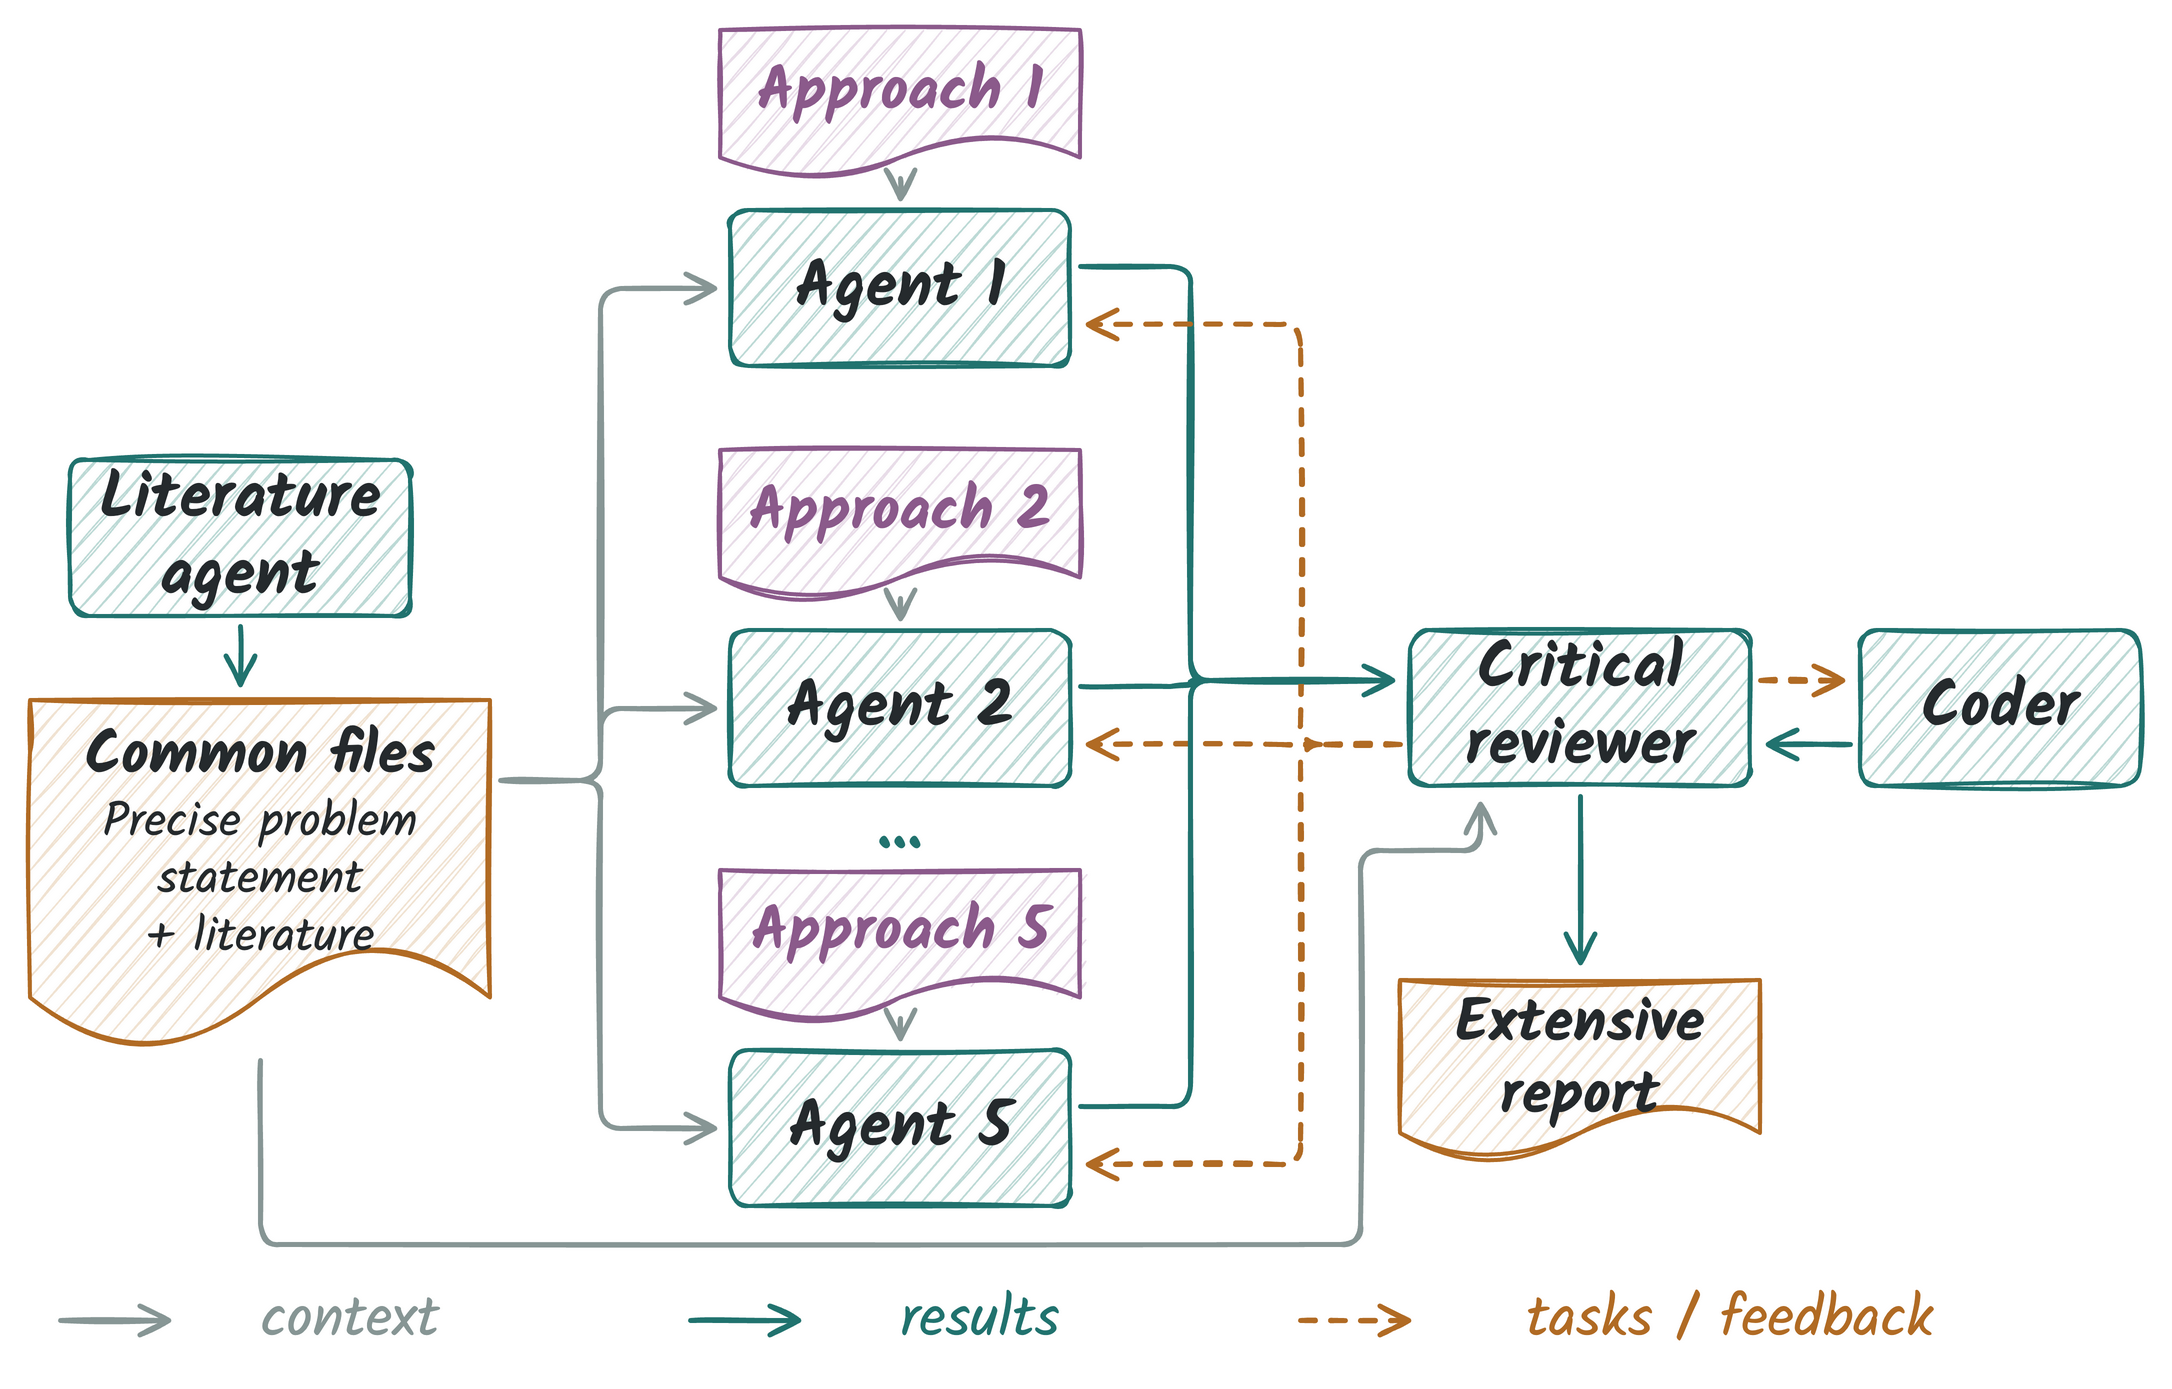

The diagram above was exported from draw.io. Its source (the exported page's mxGraphModel, read from the mxfile embedded in the PNG):
<mxGraphModel dx="1020" dy="665" grid="0" page="0" pageWidth="1020" pageHeight="665" background="#FFFFFF">
  <root>
    <mxCell id="0" />
    <mxCell id="1" parent="0" />
    <mxCell id="2" value="Literature&#10;agent" style="rounded=1;arcSize=12;whiteSpace=wrap;html=0;sketch=1;comic=0;jiggle=1.2;strokeWidth=2;fillStyle=hachure;hachureGap=7;fillWeight=0.8;fillColor=#BDDAD6;strokeColor=#21736F;fontColor=#252A2D;fontFamily=Kalam;fontSize=32;fontStyle=1;" vertex="1" parent="1">
      <mxGeometry x="5" y="210" width="170" height="78" as="geometry" />
    </mxCell>
    <mxCell id="3" value="" style="shape=document;whiteSpace=wrap;html=0;sketch=1;comic=0;jiggle=1.2;strokeWidth=2;fillStyle=hachure;hachureGap=7;fillWeight=0.8;fillColor=#F1E3D2;strokeColor=#B16B24;fontColor=#252A2D;fontFamily=Kalam;fontSize=30;fontStyle=1;spacingBottom=10;" vertex="1" parent="1">
      <mxGeometry x="-15" y="330" width="230" height="175" as="geometry" />
    </mxCell>
    <mxCell id="4" value="Common files" style="text;html=0;whiteSpace=wrap;align=center;verticalAlign=middle;fontFamily=Kalam;fontSize=30;fontStyle=1;fontColor=#252A2D;strokeColor=none;fillColor=none;" vertex="1" parent="1">
      <mxGeometry x="-7" y="338" width="214" height="39" as="geometry" />
    </mxCell>
    <mxCell id="5" value="Precise problem&#10;statement&#10;+ literature" style="text;html=0;whiteSpace=wrap;align=center;verticalAlign=middle;fontFamily=Kalam;fontSize=24;fontStyle=0;fontColor=#252A2D;strokeColor=none;fillColor=none;" vertex="1" parent="1">
      <mxGeometry x="-7" y="379" width="214" height="82" as="geometry" />
    </mxCell>
    <mxCell id="6" value="" edge="1" parent="1" style="edgeStyle=none;rounded=1;curved=0;html=0;sketch=1;comic=0;jiggle=0.6;strokeColor=#21736F;strokeWidth=2.5;endArrow=open;endSize=12;endFill=0;dashed=0;">
      <mxGeometry relative="1" as="geometry">
        <mxPoint x="90" y="293" as="sourcePoint" />
        <mxPoint x="90" y="325" as="targetPoint" />
      </mxGeometry>
    </mxCell>
    <mxCell id="7" value="" style="shape=document;whiteSpace=wrap;html=0;sketch=1;comic=0;jiggle=1.2;strokeWidth=2;fillStyle=hachure;hachureGap=7;fillWeight=0.8;fillColor=#E9DDE9;strokeColor=#8B5A8B;fontColor=#252A2D;fontFamily=Kalam;fontSize=30;fontStyle=1;spacingBottom=10;" vertex="1" parent="1">
      <mxGeometry x="330" y="-5" width="180" height="75" as="geometry" />
    </mxCell>
    <mxCell id="8" value="Approach 1" style="text;html=0;whiteSpace=wrap;align=center;verticalAlign=middle;fontFamily=Kalam;fontSize=30;fontStyle=1;fontColor=#8B5A8B;strokeColor=none;fillColor=none;" vertex="1" parent="1">
      <mxGeometry x="332" y="3" width="176" height="46" as="geometry" />
    </mxCell>
    <mxCell id="9" value="" edge="1" parent="1" style="edgeStyle=none;rounded=1;curved=0;html=0;sketch=1;comic=0;jiggle=0.6;strokeColor=#879695;strokeWidth=2.5;endArrow=open;endSize=12;endFill=0;dashed=0;">
      <mxGeometry relative="1" as="geometry">
        <mxPoint x="420" y="69" as="sourcePoint" />
        <mxPoint x="420" y="82" as="targetPoint" />
      </mxGeometry>
    </mxCell>
    <mxCell id="10" value="Agent 1" style="rounded=1;arcSize=12;whiteSpace=wrap;html=0;sketch=1;comic=0;jiggle=1.2;strokeWidth=2;fillStyle=hachure;hachureGap=7;fillWeight=0.8;fillColor=#BDDAD6;strokeColor=#21736F;fontColor=#252A2D;fontFamily=Kalam;fontSize=32;fontStyle=1;" vertex="1" parent="1">
      <mxGeometry x="335" y="85" width="170" height="78" as="geometry" />
    </mxCell>
    <mxCell id="11" value="" edge="1" parent="1" style="edgeStyle=none;rounded=1;curved=0;html=0;sketch=1;comic=0;jiggle=0.6;strokeColor=#879695;strokeWidth=2.5;endArrow=open;endSize=12;endFill=0;dashed=0;">
      <mxGeometry relative="1" as="geometry">
        <mxPoint x="220" y="370" as="sourcePoint" />
        <mxPoint x="330" y="124" as="targetPoint" />
        <Array as="points">
          <mxPoint x="270" y="370" />
          <mxPoint x="270" y="124" />
        </Array>
      </mxGeometry>
    </mxCell>
    <mxCell id="12" value="" edge="1" parent="1" style="edgeStyle=none;rounded=1;curved=0;html=0;sketch=1;comic=0;jiggle=0.6;strokeColor=#21736F;strokeWidth=2.5;endArrow=open;endSize=12;endFill=0;dashed=0;">
      <mxGeometry relative="1" as="geometry">
        <mxPoint x="510" y="113" as="sourcePoint" />
        <mxPoint x="669" y="320" as="targetPoint" />
        <Array as="points">
          <mxPoint x="565" y="113" />
          <mxPoint x="565" y="320" />
        </Array>
      </mxGeometry>
    </mxCell>
    <mxCell id="13" value="" edge="1" parent="1" style="edgeStyle=none;rounded=1;curved=0;html=0;sketch=1;comic=0;jiggle=0.6;strokeColor=#B16B24;strokeWidth=2.5;endArrow=open;endSize=12;endFill=0;dashed=1;">
      <mxGeometry relative="1" as="geometry">
        <mxPoint x="670" y="352" as="sourcePoint" />
        <mxPoint x="511" y="142" as="targetPoint" />
        <Array as="points">
          <mxPoint x="620" y="352" />
          <mxPoint x="620" y="142" />
        </Array>
      </mxGeometry>
    </mxCell>
    <mxCell id="14" value="" style="shape=document;whiteSpace=wrap;html=0;sketch=1;comic=0;jiggle=1.2;strokeWidth=2;fillStyle=hachure;hachureGap=7;fillWeight=0.8;fillColor=#E9DDE9;strokeColor=#8B5A8B;fontColor=#252A2D;fontFamily=Kalam;fontSize=30;fontStyle=1;spacingBottom=10;" vertex="1" parent="1">
      <mxGeometry x="330" y="205" width="180" height="75" as="geometry" />
    </mxCell>
    <mxCell id="15" value="Approach 2" style="text;html=0;whiteSpace=wrap;align=center;verticalAlign=middle;fontFamily=Kalam;fontSize=30;fontStyle=1;fontColor=#8B5A8B;strokeColor=none;fillColor=none;" vertex="1" parent="1">
      <mxGeometry x="332" y="213" width="176" height="46" as="geometry" />
    </mxCell>
    <mxCell id="16" value="" edge="1" parent="1" style="edgeStyle=none;rounded=1;curved=0;html=0;sketch=1;comic=0;jiggle=0.6;strokeColor=#879695;strokeWidth=2.5;endArrow=open;endSize=12;endFill=0;dashed=0;">
      <mxGeometry relative="1" as="geometry">
        <mxPoint x="420" y="279" as="sourcePoint" />
        <mxPoint x="420" y="292" as="targetPoint" />
      </mxGeometry>
    </mxCell>
    <mxCell id="17" value="Agent 2" style="rounded=1;arcSize=12;whiteSpace=wrap;html=0;sketch=1;comic=0;jiggle=1.2;strokeWidth=2;fillStyle=hachure;hachureGap=7;fillWeight=0.8;fillColor=#BDDAD6;strokeColor=#21736F;fontColor=#252A2D;fontFamily=Kalam;fontSize=32;fontStyle=1;" vertex="1" parent="1">
      <mxGeometry x="335" y="295" width="170" height="78" as="geometry" />
    </mxCell>
    <mxCell id="18" value="" edge="1" parent="1" style="edgeStyle=none;rounded=1;curved=0;html=0;sketch=1;comic=0;jiggle=0.6;strokeColor=#879695;strokeWidth=2.5;endArrow=open;endSize=12;endFill=0;dashed=0;">
      <mxGeometry relative="1" as="geometry">
        <mxPoint x="220" y="370" as="sourcePoint" />
        <mxPoint x="330" y="334" as="targetPoint" />
        <Array as="points">
          <mxPoint x="270" y="370" />
          <mxPoint x="270" y="334" />
        </Array>
      </mxGeometry>
    </mxCell>
    <mxCell id="19" value="" edge="1" parent="1" style="edgeStyle=none;rounded=1;curved=0;html=0;sketch=1;comic=0;jiggle=0.6;strokeColor=#21736F;strokeWidth=2.5;endArrow=open;endSize=12;endFill=0;dashed=0;">
      <mxGeometry relative="1" as="geometry">
        <mxPoint x="510" y="323" as="sourcePoint" />
        <mxPoint x="669" y="320" as="targetPoint" />
        <Array as="points">
          <mxPoint x="565" y="323" />
          <mxPoint x="565" y="320" />
        </Array>
      </mxGeometry>
    </mxCell>
    <mxCell id="20" value="" edge="1" parent="1" style="edgeStyle=none;rounded=1;curved=0;html=0;sketch=1;comic=0;jiggle=0.6;strokeColor=#B16B24;strokeWidth=2.5;endArrow=open;endSize=12;endFill=0;dashed=1;">
      <mxGeometry relative="1" as="geometry">
        <mxPoint x="670" y="352" as="sourcePoint" />
        <mxPoint x="511" y="352" as="targetPoint" />
        <Array as="points">
          <mxPoint x="620" y="352" />
          <mxPoint x="620" y="352" />
        </Array>
      </mxGeometry>
    </mxCell>
    <mxCell id="21" value="" style="shape=document;whiteSpace=wrap;html=0;sketch=1;comic=0;jiggle=1.2;strokeWidth=2;fillStyle=hachure;hachureGap=7;fillWeight=0.8;fillColor=#E9DDE9;strokeColor=#8B5A8B;fontColor=#252A2D;fontFamily=Kalam;fontSize=30;fontStyle=1;spacingBottom=10;" vertex="1" parent="1">
      <mxGeometry x="330" y="415" width="180" height="75" as="geometry" />
    </mxCell>
    <mxCell id="22" value="Approach 5" style="text;html=0;whiteSpace=wrap;align=center;verticalAlign=middle;fontFamily=Kalam;fontSize=30;fontStyle=1;fontColor=#8B5A8B;strokeColor=none;fillColor=none;" vertex="1" parent="1">
      <mxGeometry x="332" y="423" width="176" height="46" as="geometry" />
    </mxCell>
    <mxCell id="23" value="" edge="1" parent="1" style="edgeStyle=none;rounded=1;curved=0;html=0;sketch=1;comic=0;jiggle=0.6;strokeColor=#879695;strokeWidth=2.5;endArrow=open;endSize=12;endFill=0;dashed=0;">
      <mxGeometry relative="1" as="geometry">
        <mxPoint x="420" y="489" as="sourcePoint" />
        <mxPoint x="420" y="502" as="targetPoint" />
      </mxGeometry>
    </mxCell>
    <mxCell id="24" value="Agent 5" style="rounded=1;arcSize=12;whiteSpace=wrap;html=0;sketch=1;comic=0;jiggle=1.2;strokeWidth=2;fillStyle=hachure;hachureGap=7;fillWeight=0.8;fillColor=#BDDAD6;strokeColor=#21736F;fontColor=#252A2D;fontFamily=Kalam;fontSize=32;fontStyle=1;" vertex="1" parent="1">
      <mxGeometry x="335" y="505" width="170" height="78" as="geometry" />
    </mxCell>
    <mxCell id="25" value="" edge="1" parent="1" style="edgeStyle=none;rounded=1;curved=0;html=0;sketch=1;comic=0;jiggle=0.6;strokeColor=#879695;strokeWidth=2.5;endArrow=open;endSize=12;endFill=0;dashed=0;">
      <mxGeometry relative="1" as="geometry">
        <mxPoint x="220" y="370" as="sourcePoint" />
        <mxPoint x="330" y="544" as="targetPoint" />
        <Array as="points">
          <mxPoint x="270" y="370" />
          <mxPoint x="270" y="544" />
        </Array>
      </mxGeometry>
    </mxCell>
    <mxCell id="26" value="" edge="1" parent="1" style="edgeStyle=none;rounded=1;curved=0;html=0;sketch=1;comic=0;jiggle=0.6;strokeColor=#21736F;strokeWidth=2.5;endArrow=open;endSize=12;endFill=0;dashed=0;">
      <mxGeometry relative="1" as="geometry">
        <mxPoint x="510" y="533" as="sourcePoint" />
        <mxPoint x="669" y="320" as="targetPoint" />
        <Array as="points">
          <mxPoint x="565" y="533" />
          <mxPoint x="565" y="320" />
        </Array>
      </mxGeometry>
    </mxCell>
    <mxCell id="27" value="" edge="1" parent="1" style="edgeStyle=none;rounded=1;curved=0;html=0;sketch=1;comic=0;jiggle=0.6;strokeColor=#B16B24;strokeWidth=2.5;endArrow=open;endSize=12;endFill=0;dashed=1;">
      <mxGeometry relative="1" as="geometry">
        <mxPoint x="670" y="352" as="sourcePoint" />
        <mxPoint x="511" y="562" as="targetPoint" />
        <Array as="points">
          <mxPoint x="620" y="352" />
          <mxPoint x="620" y="562" />
        </Array>
      </mxGeometry>
    </mxCell>
    <mxCell id="28" value="..." style="text;html=0;whiteSpace=wrap;align=center;verticalAlign=middle;fontFamily=Kalam;fontSize=32;fontStyle=1;fontColor=#21736F;strokeColor=none;fillColor=none;" vertex="1" parent="1">
      <mxGeometry x="390" y="381" width="60" height="28" as="geometry" />
    </mxCell>
    <mxCell id="29" value="Critical&#10;reviewer" style="rounded=1;arcSize=12;whiteSpace=wrap;html=0;sketch=1;comic=0;jiggle=1.2;strokeWidth=2;fillStyle=hachure;hachureGap=7;fillWeight=0.8;fillColor=#BDDAD6;strokeColor=#21736F;fontColor=#252A2D;fontFamily=Kalam;fontSize=32;fontStyle=1;" vertex="1" parent="1">
      <mxGeometry x="675" y="295" width="170" height="78" as="geometry" />
    </mxCell>
    <mxCell id="30" value="" edge="1" parent="1" style="edgeStyle=none;rounded=1;curved=0;html=0;sketch=1;comic=0;jiggle=0.6;strokeColor=#879695;strokeWidth=2.5;endArrow=open;endSize=12;endFill=0;dashed=0;">
      <mxGeometry relative="1" as="geometry">
        <mxPoint x="100" y="510" as="sourcePoint" />
        <mxPoint x="710" y="379" as="targetPoint" />
        <Array as="points">
          <mxPoint x="100" y="602" />
          <mxPoint x="650" y="602" />
          <mxPoint x="650" y="405" />
          <mxPoint x="710" y="405" />
        </Array>
      </mxGeometry>
    </mxCell>
    <mxCell id="31" value="Extensive&#10;report" style="shape=document;whiteSpace=wrap;html=0;sketch=1;comic=0;jiggle=1.2;strokeWidth=2;fillStyle=hachure;hachureGap=7;fillWeight=0.8;fillColor=#F1E3D2;strokeColor=#B16B24;fontColor=#252A2D;fontFamily=Kalam;fontSize=30;fontStyle=1;spacingBottom=10;" vertex="1" parent="1">
      <mxGeometry x="670" y="470" width="180" height="90" as="geometry" />
    </mxCell>
    <mxCell id="32" value="" edge="1" parent="1" style="edgeStyle=none;rounded=1;curved=0;html=0;sketch=1;comic=0;jiggle=0.6;strokeColor=#21736F;strokeWidth=2.5;endArrow=open;endSize=12;endFill=0;dashed=0;">
      <mxGeometry relative="1" as="geometry">
        <mxPoint x="760" y="378" as="sourcePoint" />
        <mxPoint x="760" y="464" as="targetPoint" />
      </mxGeometry>
    </mxCell>
    <mxCell id="33" value="Coder" style="rounded=1;arcSize=12;whiteSpace=wrap;html=0;sketch=1;comic=0;jiggle=1.2;strokeWidth=2;fillStyle=hachure;hachureGap=7;fillWeight=0.8;fillColor=#BDDAD6;strokeColor=#21736F;fontColor=#252A2D;fontFamily=Kalam;fontSize=32;fontStyle=1;" vertex="1" parent="1">
      <mxGeometry x="900" y="295" width="140" height="78" as="geometry" />
    </mxCell>
    <mxCell id="34" value="" edge="1" parent="1" style="edgeStyle=none;rounded=1;curved=0;html=0;sketch=1;comic=0;jiggle=0.6;strokeColor=#B16B24;strokeWidth=2.5;endArrow=open;endSize=12;endFill=0;dashed=1;">
      <mxGeometry relative="1" as="geometry">
        <mxPoint x="850" y="320" as="sourcePoint" />
        <mxPoint x="894" y="320" as="targetPoint" />
      </mxGeometry>
    </mxCell>
    <mxCell id="35" value="" edge="1" parent="1" style="edgeStyle=none;rounded=1;curved=0;html=0;sketch=1;comic=0;jiggle=0.6;strokeColor=#21736F;strokeWidth=2.5;endArrow=open;endSize=12;endFill=0;dashed=0;">
      <mxGeometry relative="1" as="geometry">
        <mxPoint x="895" y="352" as="sourcePoint" />
        <mxPoint x="851" y="352" as="targetPoint" />
      </mxGeometry>
    </mxCell>
    <mxCell id="36" value="" edge="1" parent="1" style="edgeStyle=none;rounded=1;curved=0;html=0;sketch=1;comic=0;jiggle=0.6;strokeColor=#879695;strokeWidth=2.5;endArrow=open;endSize=12;endFill=0;dashed=0;">
      <mxGeometry relative="1" as="geometry">
        <mxPoint x="0" y="640" as="sourcePoint" />
        <mxPoint x="57" y="640" as="targetPoint" />
      </mxGeometry>
    </mxCell>
    <mxCell id="37" value="context" style="text;html=0;whiteSpace=wrap;align=center;verticalAlign=middle;fontFamily=Kalam;fontSize=29;fontStyle=0;fontColor=#879695;strokeColor=none;fillColor=none;" vertex="1" parent="1">
      <mxGeometry x="65" y="619" width="160" height="42" as="geometry" />
    </mxCell>
    <mxCell id="38" value="" edge="1" parent="1" style="edgeStyle=none;rounded=1;curved=0;html=0;sketch=1;comic=0;jiggle=0.6;strokeColor=#21736F;strokeWidth=2.5;endArrow=open;endSize=12;endFill=0;dashed=0;">
      <mxGeometry relative="1" as="geometry">
        <mxPoint x="315" y="640" as="sourcePoint" />
        <mxPoint x="372" y="640" as="targetPoint" />
      </mxGeometry>
    </mxCell>
    <mxCell id="39" value="results" style="text;html=0;whiteSpace=wrap;align=center;verticalAlign=middle;fontFamily=Kalam;fontSize=29;fontStyle=0;fontColor=#21736F;strokeColor=none;fillColor=none;" vertex="1" parent="1">
      <mxGeometry x="380" y="619" width="160" height="42" as="geometry" />
    </mxCell>
    <mxCell id="40" value="" edge="1" parent="1" style="edgeStyle=none;rounded=1;curved=0;html=0;sketch=1;comic=0;jiggle=0.6;strokeColor=#B16B24;strokeWidth=2.5;endArrow=open;endSize=12;endFill=0;dashed=1;">
      <mxGeometry relative="1" as="geometry">
        <mxPoint x="620" y="640" as="sourcePoint" />
        <mxPoint x="677" y="640" as="targetPoint" />
      </mxGeometry>
    </mxCell>
    <mxCell id="41" value="tasks / feedback" style="text;html=0;whiteSpace=wrap;align=center;verticalAlign=middle;fontFamily=Kalam;fontSize=29;fontStyle=0;fontColor=#B16B24;strokeColor=none;fillColor=none;" vertex="1" parent="1">
      <mxGeometry x="685" y="619" width="300" height="42" as="geometry" />
    </mxCell>
  </root>
</mxGraphModel>